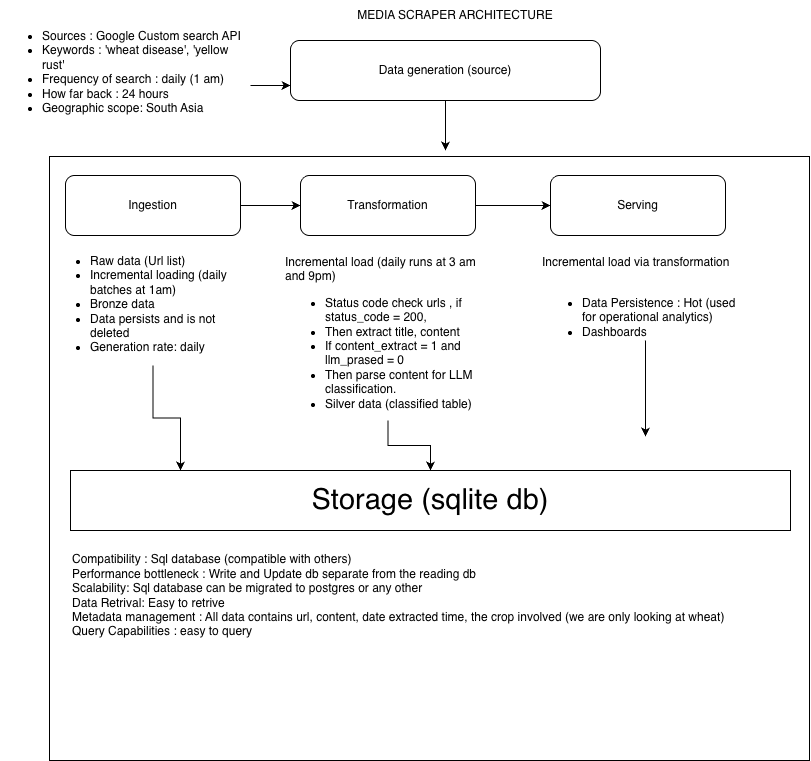

The diagram above was exported from draw.io. Its source (the exported page's mxGraphModel, read from the mxfile embedded in the PNG):
<mxGraphModel dx="1071" dy="803" grid="1" gridSize="10" guides="1" tooltips="1" connect="1" arrows="1" fold="1" page="1" pageScale="1" pageWidth="850" pageHeight="1100" math="0" shadow="0">
  <root>
    <mxCell id="0" />
    <mxCell id="1" parent="0" />
    <mxCell id="bDEaybuGwKifdKY0--1_-14" edge="1" parent="1" style="edgeStyle=orthogonalEdgeStyle;rounded=0;orthogonalLoop=1;jettySize=auto;html=1;defaultLabelBackgroundColor=page;" value="">
      <mxGeometry relative="1" x="0.4615" as="geometry">
        <Array as="points">
          <mxPoint x="475" y="158" />
          <mxPoint x="475" y="158" />
        </Array>
        <mxPoint x="475" y="118" as="sourcePoint" />
        <mxPoint x="475" y="170" as="targetPoint" />
      </mxGeometry>
    </mxCell>
    <mxCell id="bDEaybuGwKifdKY0--1_-1" parent="1" style="rounded=1;whiteSpace=wrap;html=1;roundedPerimeter=1;" value="Data generation (source)" vertex="1">
      <mxGeometry height="60" width="310" x="320" y="60" as="geometry" />
    </mxCell>
    <mxCell id="bDEaybuGwKifdKY0--1_-4" edge="1" parent="1" source="bDEaybuGwKifdKY0--1_-2" style="edgeStyle=orthogonalEdgeStyle;rounded=0;orthogonalLoop=1;jettySize=auto;html=1;entryX=0;entryY=0.75;entryDx=0;entryDy=0;defaultLabelBackgroundColor=page;" target="bDEaybuGwKifdKY0--1_-1">
      <mxGeometry relative="1" as="geometry" />
    </mxCell>
    <mxCell id="bDEaybuGwKifdKY0--1_-2" parent="1" style="text;html=1;whiteSpace=wrap;overflow=hidden;rounded=0;" value="&lt;div&gt;&lt;ul&gt;&lt;li&gt;&lt;span style=&quot;background-color: transparent; color: light-dark(#000000, var(--ge-light-color, #ffffff));&quot;&gt;Sources : Google Custom search API&lt;/span&gt;&lt;/li&gt;&lt;li&gt;&lt;span style=&quot;background-color: transparent; color: light-dark(#000000, var(--ge-light-color, #ffffff));&quot;&gt;Keywords : 'wheat disease', 'yellow rust'&lt;/span&gt;&lt;/li&gt;&lt;li&gt;&lt;span style=&quot;background-color: transparent; color: light-dark(#000000, var(--ge-light-color, #ffffff));&quot;&gt;Frequency of search : daily (1 am)&lt;/span&gt;&lt;/li&gt;&lt;li&gt;How far back : 24 hours&lt;/li&gt;&lt;li&gt;Geographic scope: South Asia&lt;/li&gt;&lt;/ul&gt;&lt;/div&gt;" vertex="1">
      <mxGeometry height="150" width="250" x="30" y="30" as="geometry" />
    </mxCell>
    <mxCell id="bDEaybuGwKifdKY0--1_-5" parent="1" style="text;html=1;whiteSpace=wrap;strokeColor=none;fillColor=none;align=center;verticalAlign=middle;rounded=0;" value="MEDIA SCRAPER ARCHITECTURE" vertex="1">
      <mxGeometry height="30" width="250" x="360" y="20" as="geometry" />
    </mxCell>
    <mxCell id="bDEaybuGwKifdKY0--1_-8" parent="1" style="rounded=0;whiteSpace=wrap;html=1;" value="" vertex="1">
      <mxGeometry height="604" width="760" x="79" y="176" as="geometry" />
    </mxCell>
    <mxCell id="bDEaybuGwKifdKY0--1_-16" edge="1" parent="1" source="bDEaybuGwKifdKY0--1_-10" style="edgeStyle=orthogonalEdgeStyle;rounded=0;orthogonalLoop=1;jettySize=auto;html=1;defaultLabelBackgroundColor=page;" target="bDEaybuGwKifdKY0--1_-13" value="">
      <mxGeometry relative="1" as="geometry" />
    </mxCell>
    <mxCell id="bDEaybuGwKifdKY0--1_-10" parent="1" style="rounded=1;whiteSpace=wrap;html=1;roundedPerimeter=1;" value="Ingestion" vertex="1">
      <mxGeometry height="60" width="175" x="95" y="195" as="geometry" />
    </mxCell>
    <mxCell id="bDEaybuGwKifdKY0--1_-17" edge="1" parent="1" source="bDEaybuGwKifdKY0--1_-11" style="edgeStyle=orthogonalEdgeStyle;rounded=0;orthogonalLoop=1;jettySize=auto;html=1;defaultLabelBackgroundColor=page;" target="bDEaybuGwKifdKY0--1_-12" value="">
      <mxGeometry relative="1" x="-0.1849" as="geometry">
        <Array as="points">
          <mxPoint x="182.5" y="437.5" />
          <mxPoint x="210" y="437.5" />
        </Array>
      </mxGeometry>
    </mxCell>
    <mxCell id="bDEaybuGwKifdKY0--1_-11" parent="1" style="text;html=1;whiteSpace=wrap;overflow=hidden;rounded=0;" value="&lt;ul&gt;&lt;li&gt;Raw data (Url list)&lt;/li&gt;&lt;li&gt;Incremental loading (daily batches at 1am)&lt;/li&gt;&lt;li&gt;Bronze data&amp;nbsp;&lt;/li&gt;&lt;li&gt;Data persists and is not deleted&lt;/li&gt;&lt;li&gt;Generation rate: daily&lt;/li&gt;&lt;/ul&gt;" vertex="1">
      <mxGeometry height="130" width="210" x="77.5" y="255" as="geometry" />
    </mxCell>
    <mxCell id="bDEaybuGwKifdKY0--1_-12" parent="1" style="rounded=0;whiteSpace=wrap;html=1;" value="&lt;font style=&quot;font-size: 29px;&quot;&gt;Storage (sqlite db)&lt;/font&gt;" vertex="1">
      <mxGeometry height="60" width="720" x="100" y="490" as="geometry" />
    </mxCell>
    <mxCell id="bDEaybuGwKifdKY0--1_-21" edge="1" parent="1" source="bDEaybuGwKifdKY0--1_-13" style="edgeStyle=orthogonalEdgeStyle;rounded=0;orthogonalLoop=1;jettySize=auto;html=1;defaultLabelBackgroundColor=page;" target="bDEaybuGwKifdKY0--1_-20" value="">
      <mxGeometry relative="1" as="geometry" />
    </mxCell>
    <mxCell id="bDEaybuGwKifdKY0--1_-13" parent="1" style="rounded=1;whiteSpace=wrap;html=1;roundedPerimeter=1;" value="Transformation" vertex="1">
      <mxGeometry height="60" width="175" x="330" y="195" as="geometry" />
    </mxCell>
    <mxCell id="bDEaybuGwKifdKY0--1_-19" edge="1" parent="1" source="bDEaybuGwKifdKY0--1_-18" style="edgeStyle=orthogonalEdgeStyle;rounded=0;orthogonalLoop=1;jettySize=auto;html=1;defaultLabelBackgroundColor=page;" target="bDEaybuGwKifdKY0--1_-12" value="">
      <mxGeometry relative="1" as="geometry" />
    </mxCell>
    <mxCell id="bDEaybuGwKifdKY0--1_-18" parent="1" style="text;html=1;whiteSpace=wrap;overflow=hidden;rounded=0;" value="&lt;div&gt;Incremental load (daily runs at 3 am and 9pm)&lt;/div&gt;&lt;ul&gt;&lt;li&gt;Status code check urls , if status_code = 200,&amp;nbsp;&lt;/li&gt;&lt;li&gt;Then extract title, content&lt;/li&gt;&lt;li&gt;If content_extract = 1 and llm_prased = 0&amp;nbsp;&lt;/li&gt;&lt;li&gt;Then parse content for LLM classification.&amp;nbsp;&lt;/li&gt;&lt;li&gt;Silver data (classified table)&lt;/li&gt;&lt;/ul&gt;" vertex="1">
      <mxGeometry height="172" width="210" x="312.5" y="268" as="geometry" />
    </mxCell>
    <mxCell id="bDEaybuGwKifdKY0--1_-20" parent="1" style="rounded=1;whiteSpace=wrap;html=1;roundedPerimeter=1;" value="Serving" vertex="1">
      <mxGeometry height="60" width="175" x="580" y="195" as="geometry" />
    </mxCell>
    <mxCell id="bDEaybuGwKifdKY0--1_-25" edge="1" parent="1" source="bDEaybuGwKifdKY0--1_-22" style="edgeStyle=orthogonalEdgeStyle;rounded=0;orthogonalLoop=1;jettySize=auto;html=1;defaultLabelBackgroundColor=page;" value="">
      <mxGeometry relative="1" as="geometry">
        <mxPoint x="675" y="456" as="targetPoint" />
      </mxGeometry>
    </mxCell>
    <mxCell id="bDEaybuGwKifdKY0--1_-22" parent="1" style="text;html=1;whiteSpace=wrap;overflow=hidden;rounded=0;" value="&lt;div&gt;Incremental load via transformation&lt;/div&gt;&lt;div&gt;&lt;br&gt;&lt;/div&gt;&lt;div&gt;&lt;ul&gt;&lt;li&gt;Data Persistence : Hot (used for operational analytics)&lt;/li&gt;&lt;li&gt;Dashboards&lt;/li&gt;&lt;/ul&gt;&lt;/div&gt;" vertex="1">
      <mxGeometry height="92" width="210" x="570" y="268" as="geometry" />
    </mxCell>
    <mxCell id="bDEaybuGwKifdKY0--1_-27" parent="1" style="text;html=1;whiteSpace=wrap;strokeColor=none;fillColor=none;align=left;verticalAlign=middle;rounded=0;" value="Compatibility : Sql database (compatible with others)&lt;div&gt;Performance bottleneck : Write and Update db separate from the reading db&lt;/div&gt;&lt;div&gt;Scalability: Sql database can be migrated to postgres or any other&lt;/div&gt;&lt;div&gt;Data Retrival: Easy to retrive&lt;/div&gt;&lt;div&gt;Metadata management : All data contains url, content, date extracted time, the crop involved (we are only looking at wheat)&lt;/div&gt;&lt;div&gt;Query Capabilities : easy to query&lt;/div&gt;" vertex="1">
      <mxGeometry height="30" width="699" x="100" y="600" as="geometry" />
    </mxCell>
  </root>
</mxGraphModel>